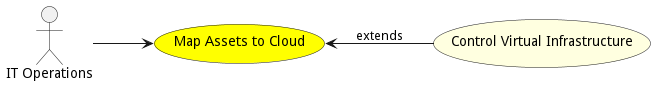

The diagram above was rendered by PlantUML. Its source (embedded in the PNG):
@startuml


left to right direction

usecase "Map Assets to Cloud" as MapAssetstoCloud #yellow

Actor "IT Operations" as ITOperations

ITOperations --> MapAssetstoCloud





usecase "Control Virtual Infrastructure" as ControlVirtualInfrastructure #lightyellow

MapAssetstoCloud <-- ControlVirtualInfrastructure : extends







@enduml